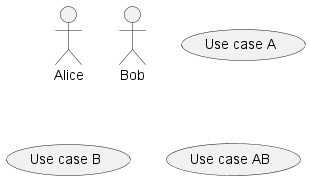

The diagram above was rendered by PlantUML. Its source (embedded in the PNG):
@startuml
actor Alice
actor Bob

usecase (Use case A) as ucA
usecase (Use case B) as ucB
usecase (Use case AB) as ucAB
@enduml